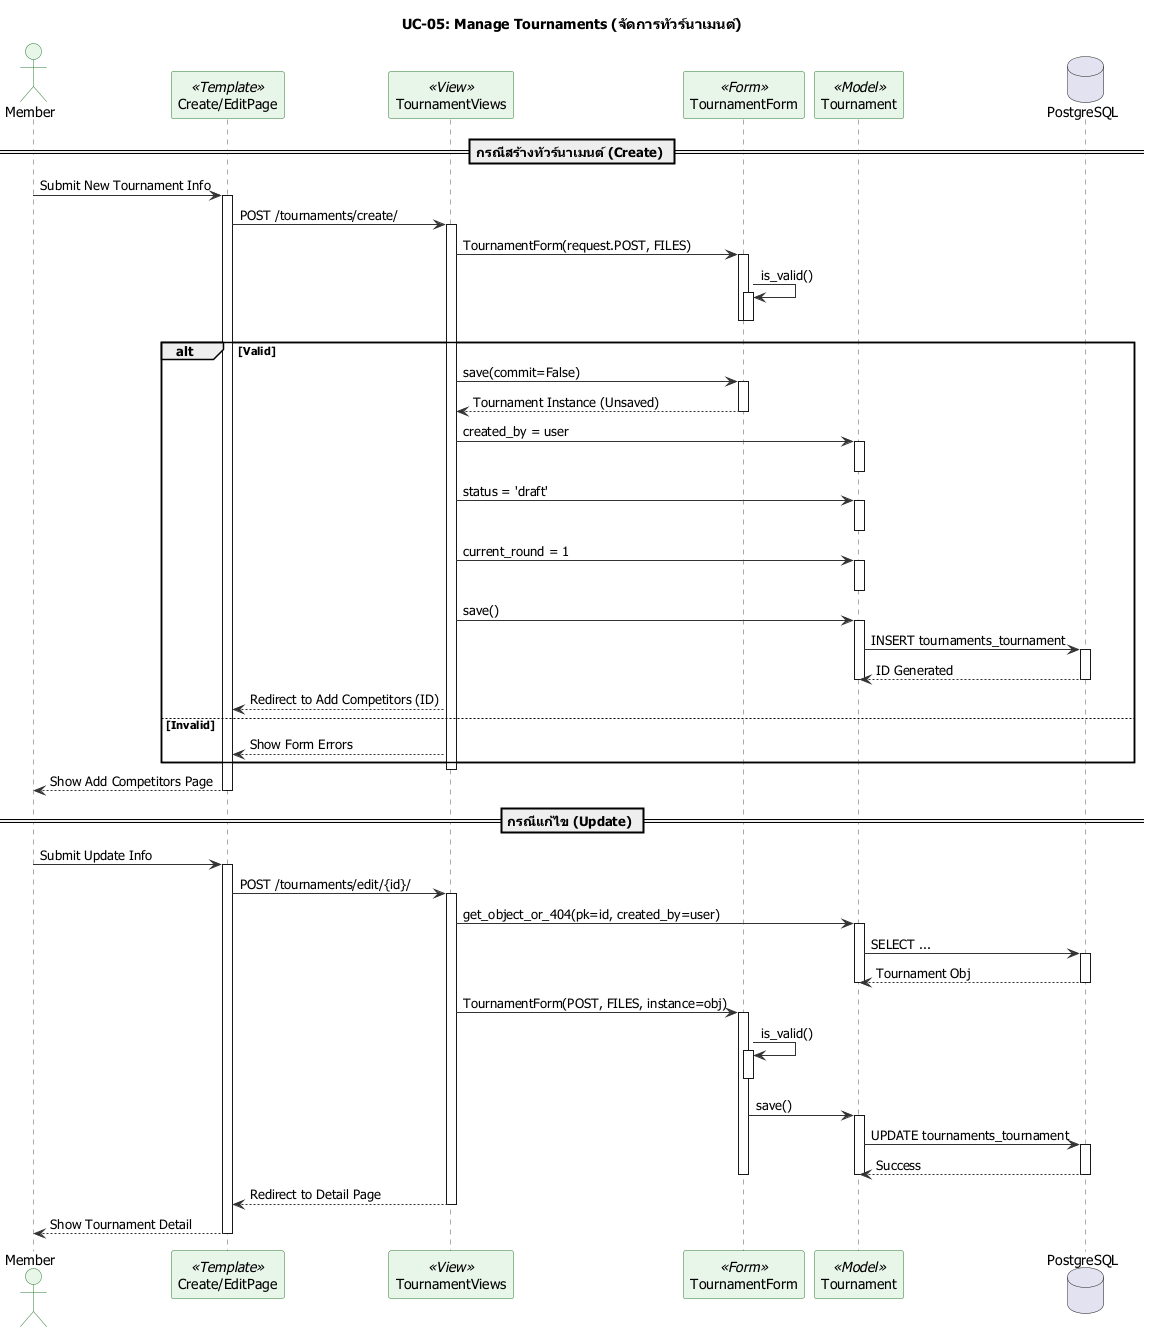

The diagram above was rendered by PlantUML. Its source (embedded in the PNG):
@startuml UC-05_Manage_Tournaments

skinparam defaultFontName "Tahoma"
skinparam shadowing false
skinparam backgroundColor White
skinparam sequence {
    ArrowColor #333333
    LifeLineBorderColor #555555
    ParticipantBackgroundColor #E8F5E9
    ParticipantBorderColor #2E7D32
    ActorBackgroundColor #E8F5E9
    ActorBorderColor #2E7D32
}

title UC-05: Manage Tournaments (จัดการทัวร์นาเมนต์)

actor "Member" as M
participant "Create/EditPage" as UI <<Template>>
participant "TournamentViews" as V <<View>>
participant "TournamentForm" as F <<Form>>
participant "Tournament" as T <<Model>>
database "PostgreSQL" as DB

== กรณีสร้างทัวร์นาเมนต์ (Create) ==
M -> UI : Submit New Tournament Info
activate UI
UI -> V : POST /tournaments/create/
activate V
    V -> F : TournamentForm(request.POST, FILES)
    activate F
    F -> F : is_valid()
    activate F
    deactivate F
    deactivate F
    
    alt Valid
        V -> F : save(commit=False)
        activate F
        F --> V : Tournament Instance (Unsaved)
        deactivate F
        
        V -> T : created_by = user
        activate T
        deactivate T
        V -> T : status = 'draft'
        activate T
        deactivate T
        V -> T : current_round = 1
        activate T
        deactivate T
        
        V -> T : save()
        activate T
            T -> DB : INSERT tournaments_tournament
            activate DB
            DB --> T : ID Generated
            deactivate DB
        deactivate T
        
        V --> UI : Redirect to Add Competitors (ID)
    else Invalid
        V --> UI : Show Form Errors
    end
deactivate V
UI --> M : Show Add Competitors Page
deactivate UI

== กรณีแก้ไข (Update) ==
M -> UI : Submit Update Info
activate UI
UI -> V : POST /tournaments/edit/{id}/
activate V
    V -> T : get_object_or_404(pk=id, created_by=user)
    activate T
    T -> DB : SELECT ...
    activate DB
    DB --> T : Tournament Obj
    deactivate DB
    deactivate T
    
    V -> F : TournamentForm(POST, FILES, instance=obj)
    activate F
    F -> F : is_valid()
    activate F
    deactivate F
    F -> T : save()
    activate T
        T -> DB : UPDATE tournaments_tournament
        activate DB
        DB --> T : Success
        deactivate DB
    deactivate T
    deactivate F
    
    V --> UI : Redirect to Detail Page
deactivate V
UI --> M : Show Tournament Detail
deactivate UI

@enduml